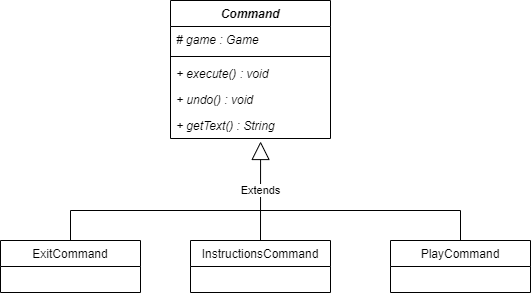

The diagram above was exported from draw.io. Its source (the exported page's mxGraphModel, read from the mxfile embedded in the PNG):
<mxGraphModel dx="868" dy="553" grid="1" gridSize="10" guides="1" tooltips="1" connect="1" arrows="1" fold="1" page="1" pageScale="1" pageWidth="827" pageHeight="1169" math="0" shadow="0">
  <root>
    <mxCell id="WIyWlLk6GJQsqaUBKTNV-0" />
    <mxCell id="WIyWlLk6GJQsqaUBKTNV-1" parent="WIyWlLk6GJQsqaUBKTNV-0" />
    <mxCell id="YwB5zJCBH3wRkSYAnPJV-65" value="Command" style="swimlane;fontStyle=3;align=center;verticalAlign=top;childLayout=stackLayout;horizontal=1;startSize=26;horizontalStack=0;resizeParent=1;resizeParentMax=0;resizeLast=0;collapsible=1;marginBottom=0;" parent="WIyWlLk6GJQsqaUBKTNV-1" vertex="1">
      <mxGeometry x="330" y="100" width="160" height="138" as="geometry" />
    </mxCell>
    <mxCell id="YwB5zJCBH3wRkSYAnPJV-66" value="# game : Game" style="text;strokeColor=none;fillColor=none;align=left;verticalAlign=top;spacingLeft=4;spacingRight=4;overflow=hidden;rotatable=0;points=[[0,0.5],[1,0.5]];portConstraint=eastwest;fontStyle=2" parent="YwB5zJCBH3wRkSYAnPJV-65" vertex="1">
      <mxGeometry y="26" width="160" height="26" as="geometry" />
    </mxCell>
    <mxCell id="YwB5zJCBH3wRkSYAnPJV-67" value="" style="line;strokeWidth=1;fillColor=none;align=left;verticalAlign=middle;spacingTop=-1;spacingLeft=3;spacingRight=3;rotatable=0;labelPosition=right;points=[];portConstraint=eastwest;" parent="YwB5zJCBH3wRkSYAnPJV-65" vertex="1">
      <mxGeometry y="52" width="160" height="8" as="geometry" />
    </mxCell>
    <mxCell id="YwB5zJCBH3wRkSYAnPJV-69" value="+ execute() : void" style="text;strokeColor=none;fillColor=none;align=left;verticalAlign=top;spacingLeft=4;spacingRight=4;overflow=hidden;rotatable=0;points=[[0,0.5],[1,0.5]];portConstraint=eastwest;fontStyle=2" parent="YwB5zJCBH3wRkSYAnPJV-65" vertex="1">
      <mxGeometry y="60" width="160" height="26" as="geometry" />
    </mxCell>
    <mxCell id="YwB5zJCBH3wRkSYAnPJV-70" value="+ undo() : void" style="text;strokeColor=none;fillColor=none;align=left;verticalAlign=top;spacingLeft=4;spacingRight=4;overflow=hidden;rotatable=0;points=[[0,0.5],[1,0.5]];portConstraint=eastwest;fontStyle=2" parent="YwB5zJCBH3wRkSYAnPJV-65" vertex="1">
      <mxGeometry y="86" width="160" height="26" as="geometry" />
    </mxCell>
    <mxCell id="YwB5zJCBH3wRkSYAnPJV-68" value="+ getText() : String" style="text;strokeColor=none;fillColor=none;align=left;verticalAlign=top;spacingLeft=4;spacingRight=4;overflow=hidden;rotatable=0;points=[[0,0.5],[1,0.5]];portConstraint=eastwest;fontStyle=2" parent="YwB5zJCBH3wRkSYAnPJV-65" vertex="1">
      <mxGeometry y="112" width="160" height="26" as="geometry" />
    </mxCell>
    <mxCell id="YwB5zJCBH3wRkSYAnPJV-71" value="ExitCommand" style="swimlane;fontStyle=0;childLayout=stackLayout;horizontal=1;startSize=26;fillColor=none;horizontalStack=0;resizeParent=1;resizeParentMax=0;resizeLast=0;collapsible=1;marginBottom=0;" parent="WIyWlLk6GJQsqaUBKTNV-1" vertex="1">
      <mxGeometry x="160" y="340" width="140" height="52" as="geometry" />
    </mxCell>
    <mxCell id="YwB5zJCBH3wRkSYAnPJV-75" value="InstructionsCommand" style="swimlane;fontStyle=0;childLayout=stackLayout;horizontal=1;startSize=26;fillColor=none;horizontalStack=0;resizeParent=1;resizeParentMax=0;resizeLast=0;collapsible=1;marginBottom=0;" parent="WIyWlLk6GJQsqaUBKTNV-1" vertex="1">
      <mxGeometry x="350" y="340" width="140" height="52" as="geometry" />
    </mxCell>
    <mxCell id="YwB5zJCBH3wRkSYAnPJV-79" value="PlayCommand" style="swimlane;fontStyle=0;childLayout=stackLayout;horizontal=1;startSize=26;fillColor=none;horizontalStack=0;resizeParent=1;resizeParentMax=0;resizeLast=0;collapsible=1;marginBottom=0;" parent="WIyWlLk6GJQsqaUBKTNV-1" vertex="1">
      <mxGeometry x="550" y="340" width="140" height="52" as="geometry" />
    </mxCell>
    <mxCell id="f-_SvdaTc3Go6QUD5BXm-0" value="Extends" style="endArrow=block;endSize=16;endFill=0;html=1;rounded=0;exitX=0.5;exitY=0;exitDx=0;exitDy=0;entryX=0.563;entryY=1.115;entryDx=0;entryDy=0;entryPerimeter=0;" edge="1" parent="WIyWlLk6GJQsqaUBKTNV-1" source="YwB5zJCBH3wRkSYAnPJV-75" target="YwB5zJCBH3wRkSYAnPJV-68">
      <mxGeometry width="160" relative="1" as="geometry">
        <mxPoint x="414" y="280" as="sourcePoint" />
        <mxPoint x="574" y="280" as="targetPoint" />
      </mxGeometry>
    </mxCell>
    <mxCell id="f-_SvdaTc3Go6QUD5BXm-1" value="" style="endArrow=none;html=1;rounded=0;exitX=0.5;exitY=0;exitDx=0;exitDy=0;entryX=0.5;entryY=0;entryDx=0;entryDy=0;" edge="1" parent="WIyWlLk6GJQsqaUBKTNV-1" source="YwB5zJCBH3wRkSYAnPJV-71" target="YwB5zJCBH3wRkSYAnPJV-79">
      <mxGeometry width="50" height="50" relative="1" as="geometry">
        <mxPoint x="390" y="310" as="sourcePoint" />
        <mxPoint x="480" y="290" as="targetPoint" />
        <Array as="points">
          <mxPoint x="230" y="310" />
          <mxPoint x="620" y="310" />
        </Array>
      </mxGeometry>
    </mxCell>
  </root>
</mxGraphModel>